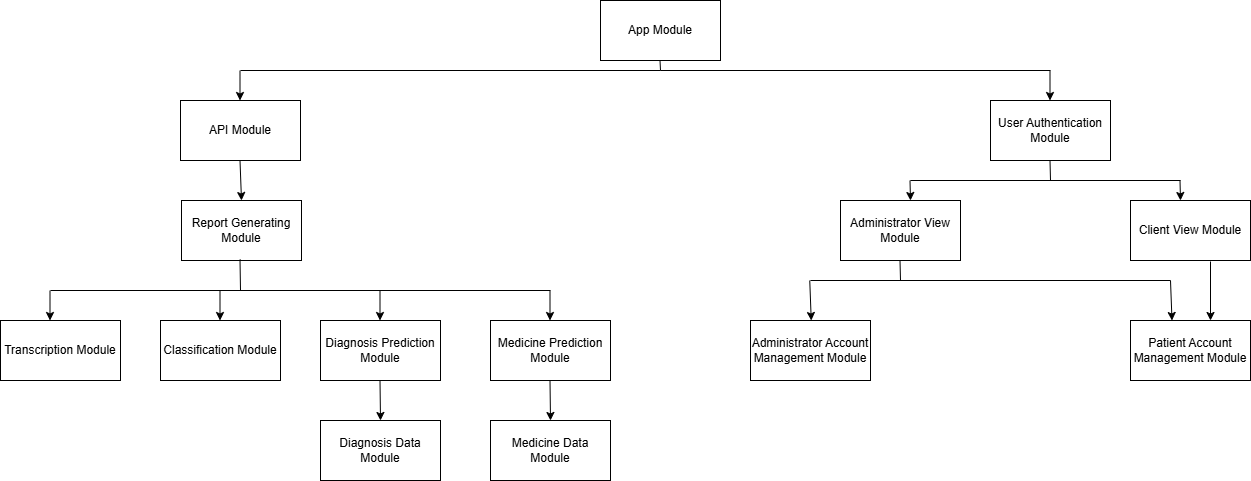

The diagram above was exported from draw.io. Its source (the exported page's mxGraphModel, read from the mxfile embedded in the PNG):
<mxGraphModel dx="2284" dy="772" grid="1" gridSize="10" guides="1" tooltips="1" connect="1" arrows="1" fold="1" page="1" pageScale="1" pageWidth="850" pageHeight="1100" math="0" shadow="0">
  <root>
    <mxCell id="0" />
    <mxCell id="1" parent="0" />
    <mxCell id="rYHNssfpx59K3aouIlMU-1" value="App Module" style="rounded=0;whiteSpace=wrap;html=1;" vertex="1" parent="1">
      <mxGeometry x="500" y="30" width="120" height="60" as="geometry" />
    </mxCell>
    <mxCell id="rYHNssfpx59K3aouIlMU-2" value="User Authentication Module" style="rounded=0;whiteSpace=wrap;html=1;" vertex="1" parent="1">
      <mxGeometry x="890" y="130" width="120" height="60" as="geometry" />
    </mxCell>
    <mxCell id="rYHNssfpx59K3aouIlMU-3" value="API Module" style="rounded=0;whiteSpace=wrap;html=1;" vertex="1" parent="1">
      <mxGeometry x="80" y="130" width="120" height="60" as="geometry" />
    </mxCell>
    <mxCell id="rYHNssfpx59K3aouIlMU-4" value="Report Generating Module" style="rounded=0;whiteSpace=wrap;html=1;" vertex="1" parent="1">
      <mxGeometry x="81" y="230" width="120" height="60" as="geometry" />
    </mxCell>
    <mxCell id="rYHNssfpx59K3aouIlMU-5" value="Administrator View Module" style="rounded=0;whiteSpace=wrap;html=1;" vertex="1" parent="1">
      <mxGeometry x="740" y="230" width="120" height="60" as="geometry" />
    </mxCell>
    <mxCell id="rYHNssfpx59K3aouIlMU-6" value="Client View Module" style="rounded=0;whiteSpace=wrap;html=1;" vertex="1" parent="1">
      <mxGeometry x="1030" y="230" width="120" height="60" as="geometry" />
    </mxCell>
    <mxCell id="rYHNssfpx59K3aouIlMU-7" value="" style="endArrow=none;html=1;rounded=0;" edge="1" parent="1">
      <mxGeometry width="50" height="50" relative="1" as="geometry">
        <mxPoint x="560" y="100" as="sourcePoint" />
        <mxPoint x="559.5" y="90" as="targetPoint" />
      </mxGeometry>
    </mxCell>
    <mxCell id="rYHNssfpx59K3aouIlMU-8" value="" style="endArrow=none;html=1;rounded=0;" edge="1" parent="1">
      <mxGeometry width="50" height="50" relative="1" as="geometry">
        <mxPoint x="140" y="100" as="sourcePoint" />
        <mxPoint x="560" y="100" as="targetPoint" />
      </mxGeometry>
    </mxCell>
    <mxCell id="rYHNssfpx59K3aouIlMU-9" value="" style="endArrow=none;html=1;rounded=0;" edge="1" parent="1">
      <mxGeometry width="50" height="50" relative="1" as="geometry">
        <mxPoint x="560" y="100" as="sourcePoint" />
        <mxPoint x="950" y="100" as="targetPoint" />
      </mxGeometry>
    </mxCell>
    <mxCell id="rYHNssfpx59K3aouIlMU-10" value="&lt;span style=&quot;color: rgba(0, 0, 0, 0); font-family: monospace; font-size: 0px; text-align: start; background-color: rgb(251, 251, 251);&quot;&gt;%3CmxGraphModel%3E%3Croot%3E%3CmxCell%20id%3D%220%22%2F%3E%3CmxCell%20id%3D%221%22%20parent%3D%220%22%2F%3E%3CmxCell%20id%3D%222%22%20value%3D%22%22%20style%3D%22endArrow%3Dclassic%3Bhtml%3D1%3Brounded%3D0%3B%22%20edge%3D%221%22%20parent%3D%221%22%3E%3CmxGeometry%20width%3D%2250%22%20height%3D%2250%22%20relative%3D%221%22%20as%3D%22geometry%22%3E%3CmxPoint%20x%3D%22139.5%22%20y%3D%22100%22%20as%3D%22sourcePoint%22%2F%3E%3CmxPoint%20x%3D%22139.5%22%20y%3D%22130%22%20as%3D%22targetPoint%22%2F%3E%3C%2FmxGeometry%3E%3C%2FmxCell%3E%3C%2Froot%3E%3C%2FmxGraphModel%3E&lt;/span&gt;&lt;span style=&quot;color: rgba(0, 0, 0, 0); font-family: monospace; font-size: 0px; text-align: start; background-color: rgb(251, 251, 251);&quot;&gt;%3CmxGraphModel%3E%3Croot%3E%3CmxCell%20id%3D%220%22%2F%3E%3CmxCell%20id%3D%221%22%20parent%3D%220%22%2F%3E%3CmxCell%20id%3D%222%22%20value%3D%22%22%20style%3D%22endArrow%3Dclassic%3Bhtml%3D1%3Brounded%3D0%3B%22%20edge%3D%221%22%20parent%3D%221%22%3E%3CmxGeometry%20width%3D%2250%22%20height%3D%2250%22%20relative%3D%221%22%20as%3D%22geometry%22%3E%3CmxPoint%20x%3D%22139.5%22%20y%3D%22100%22%20as%3D%22sourcePoint%22%2F%3E%3CmxPoint%20x%3D%22139.5%22%20y%3D%22130%22%20as%3D%22targetPoint%22%2F%3E%3C%2FmxGeometry%3E%3C%2FmxCell%3E%3C%2Froot%3E%3C%2FmxGraphModel%3E&lt;/span&gt;" style="endArrow=classic;html=1;rounded=0;" edge="1" parent="1">
      <mxGeometry width="50" height="50" relative="1" as="geometry">
        <mxPoint x="139.5" y="100" as="sourcePoint" />
        <mxPoint x="139.5" y="130" as="targetPoint" />
      </mxGeometry>
    </mxCell>
    <mxCell id="rYHNssfpx59K3aouIlMU-11" value="" style="endArrow=classic;html=1;rounded=0;" edge="1" parent="1">
      <mxGeometry width="50" height="50" relative="1" as="geometry">
        <mxPoint x="949.5" y="100" as="sourcePoint" />
        <mxPoint x="949.5" y="130" as="targetPoint" />
      </mxGeometry>
    </mxCell>
    <mxCell id="rYHNssfpx59K3aouIlMU-12" value="" style="endArrow=none;html=1;rounded=0;" edge="1" parent="1">
      <mxGeometry width="50" height="50" relative="1" as="geometry">
        <mxPoint x="950" y="210" as="sourcePoint" />
        <mxPoint x="949.5" y="190" as="targetPoint" />
      </mxGeometry>
    </mxCell>
    <mxCell id="rYHNssfpx59K3aouIlMU-13" value="" style="endArrow=none;html=1;rounded=0;" edge="1" parent="1">
      <mxGeometry width="50" height="50" relative="1" as="geometry">
        <mxPoint x="810" y="210" as="sourcePoint" />
        <mxPoint x="1080" y="210" as="targetPoint" />
      </mxGeometry>
    </mxCell>
    <mxCell id="rYHNssfpx59K3aouIlMU-14" value="" style="endArrow=classic;html=1;rounded=0;" edge="1" parent="1">
      <mxGeometry width="50" height="50" relative="1" as="geometry">
        <mxPoint x="809.5" y="210" as="sourcePoint" />
        <mxPoint x="810" y="230" as="targetPoint" />
      </mxGeometry>
    </mxCell>
    <mxCell id="rYHNssfpx59K3aouIlMU-15" value="" style="endArrow=classic;html=1;rounded=0;" edge="1" parent="1">
      <mxGeometry width="50" height="50" relative="1" as="geometry">
        <mxPoint x="1079.5" y="210" as="sourcePoint" />
        <mxPoint x="1080" y="230" as="targetPoint" />
      </mxGeometry>
    </mxCell>
    <mxCell id="rYHNssfpx59K3aouIlMU-16" value="" style="endArrow=classic;html=1;rounded=0;" edge="1" parent="1">
      <mxGeometry width="50" height="50" relative="1" as="geometry">
        <mxPoint x="139.5" y="190" as="sourcePoint" />
        <mxPoint x="141" y="230" as="targetPoint" />
      </mxGeometry>
    </mxCell>
    <mxCell id="rYHNssfpx59K3aouIlMU-17" value="Transcription Module" style="rounded=0;whiteSpace=wrap;html=1;" vertex="1" parent="1">
      <mxGeometry x="-100" y="350" width="120" height="60" as="geometry" />
    </mxCell>
    <mxCell id="rYHNssfpx59K3aouIlMU-18" value="Classification Module" style="rounded=0;whiteSpace=wrap;html=1;" vertex="1" parent="1">
      <mxGeometry x="60" y="350" width="120" height="60" as="geometry" />
    </mxCell>
    <mxCell id="rYHNssfpx59K3aouIlMU-19" value="Diagnosis Prediction Module" style="rounded=0;whiteSpace=wrap;html=1;" vertex="1" parent="1">
      <mxGeometry x="220" y="350" width="120" height="60" as="geometry" />
    </mxCell>
    <mxCell id="rYHNssfpx59K3aouIlMU-20" value="Medicine Prediction Module" style="rounded=0;whiteSpace=wrap;html=1;" vertex="1" parent="1">
      <mxGeometry x="390" y="350" width="120" height="60" as="geometry" />
    </mxCell>
    <mxCell id="rYHNssfpx59K3aouIlMU-21" value="" style="endArrow=none;html=1;rounded=0;" edge="1" parent="1">
      <mxGeometry width="50" height="50" relative="1" as="geometry">
        <mxPoint x="140" y="320" as="sourcePoint" />
        <mxPoint x="139.5" y="289" as="targetPoint" />
      </mxGeometry>
    </mxCell>
    <mxCell id="rYHNssfpx59K3aouIlMU-22" value="" style="endArrow=none;html=1;rounded=0;" edge="1" parent="1">
      <mxGeometry width="50" height="50" relative="1" as="geometry">
        <mxPoint x="-50" y="320" as="sourcePoint" />
        <mxPoint x="450" y="320" as="targetPoint" />
      </mxGeometry>
    </mxCell>
    <mxCell id="rYHNssfpx59K3aouIlMU-23" value="&lt;span style=&quot;color: rgba(0, 0, 0, 0); font-family: monospace; font-size: 0px; text-align: start; background-color: rgb(251, 251, 251);&quot;&gt;%3CmxGraphModel%3E%3Croot%3E%3CmxCell%20id%3D%220%22%2F%3E%3CmxCell%20id%3D%221%22%20parent%3D%220%22%2F%3E%3CmxCell%20id%3D%222%22%20value%3D%22%22%20style%3D%22endArrow%3Dclassic%3Bhtml%3D1%3Brounded%3D0%3B%22%20edge%3D%221%22%20parent%3D%221%22%3E%3CmxGeometry%20width%3D%2250%22%20height%3D%2250%22%20relative%3D%221%22%20as%3D%22geometry%22%3E%3CmxPoint%20x%3D%22139.5%22%20y%3D%22100%22%20as%3D%22sourcePoint%22%2F%3E%3CmxPoint%20x%3D%22139.5%22%20y%3D%22130%22%20as%3D%22targetPoint%22%2F%3E%3C%2FmxGeometry%3E%3C%2FmxCell%3E%3C%2Froot%3E%3C%2FmxGraphModel%3E&lt;/span&gt;&lt;span style=&quot;color: rgba(0, 0, 0, 0); font-family: monospace; font-size: 0px; text-align: start; background-color: rgb(251, 251, 251);&quot;&gt;%3CmxGraphModel%3E%3Croot%3E%3CmxCell%20id%3D%220%22%2F%3E%3CmxCell%20id%3D%221%22%20parent%3D%220%22%2F%3E%3CmxCell%20id%3D%222%22%20value%3D%22%22%20style%3D%22endArrow%3Dclassic%3Bhtml%3D1%3Brounded%3D0%3B%22%20edge%3D%221%22%20parent%3D%221%22%3E%3CmxGeometry%20width%3D%2250%22%20height%3D%2250%22%20relative%3D%221%22%20as%3D%22geometry%22%3E%3CmxPoint%20x%3D%22139.5%22%20y%3D%22100%22%20as%3D%22sourcePoint%22%2F%3E%3CmxPoint%20x%3D%22139.5%22%20y%3D%22130%22%20as%3D%22targetPoint%22%2F%3E%3C%2FmxGeometry%3E%3C%2FmxCell%3E%3C%2Froot%3E%3C%2FmxGraphModel%3E&lt;/span&gt;" style="endArrow=classic;html=1;rounded=0;" edge="1" parent="1">
      <mxGeometry width="50" height="50" relative="1" as="geometry">
        <mxPoint x="-50.5" y="320" as="sourcePoint" />
        <mxPoint x="-50.5" y="350" as="targetPoint" />
      </mxGeometry>
    </mxCell>
    <mxCell id="rYHNssfpx59K3aouIlMU-24" value="&lt;span style=&quot;color: rgba(0, 0, 0, 0); font-family: monospace; font-size: 0px; text-align: start; background-color: rgb(251, 251, 251);&quot;&gt;%3CmxGraphModel%3E%3Croot%3E%3CmxCell%20id%3D%220%22%2F%3E%3CmxCell%20id%3D%221%22%20parent%3D%220%22%2F%3E%3CmxCell%20id%3D%222%22%20value%3D%22%22%20style%3D%22endArrow%3Dclassic%3Bhtml%3D1%3Brounded%3D0%3B%22%20edge%3D%221%22%20parent%3D%221%22%3E%3CmxGeometry%20width%3D%2250%22%20height%3D%2250%22%20relative%3D%221%22%20as%3D%22geometry%22%3E%3CmxPoint%20x%3D%22139.5%22%20y%3D%22100%22%20as%3D%22sourcePoint%22%2F%3E%3CmxPoint%20x%3D%22139.5%22%20y%3D%22130%22%20as%3D%22targetPoint%22%2F%3E%3C%2FmxGeometry%3E%3C%2FmxCell%3E%3C%2Froot%3E%3C%2FmxGraphModel%3E&lt;/span&gt;&lt;span style=&quot;color: rgba(0, 0, 0, 0); font-family: monospace; font-size: 0px; text-align: start; background-color: rgb(251, 251, 251);&quot;&gt;%3CmxGraphModel%3E%3Croot%3E%3CmxCell%20id%3D%220%22%2F%3E%3CmxCell%20id%3D%221%22%20parent%3D%220%22%2F%3E%3CmxCell%20id%3D%222%22%20value%3D%22%22%20style%3D%22endArrow%3Dclassic%3Bhtml%3D1%3Brounded%3D0%3B%22%20edge%3D%221%22%20parent%3D%221%22%3E%3CmxGeometry%20width%3D%2250%22%20height%3D%2250%22%20relative%3D%221%22%20as%3D%22geometry%22%3E%3CmxPoint%20x%3D%22139.5%22%20y%3D%22100%22%20as%3D%22sourcePoint%22%2F%3E%3CmxPoint%20x%3D%22139.5%22%20y%3D%22130%22%20as%3D%22targetPoint%22%2F%3E%3C%2FmxGeometry%3E%3C%2FmxCell%3E%3C%2Froot%3E%3C%2FmxGraphModel%3E&lt;/span&gt;" style="endArrow=classic;html=1;rounded=0;" edge="1" parent="1">
      <mxGeometry width="50" height="50" relative="1" as="geometry">
        <mxPoint x="119.5" y="320" as="sourcePoint" />
        <mxPoint x="119.5" y="350" as="targetPoint" />
      </mxGeometry>
    </mxCell>
    <mxCell id="rYHNssfpx59K3aouIlMU-25" value="&lt;span style=&quot;color: rgba(0, 0, 0, 0); font-family: monospace; font-size: 0px; text-align: start; background-color: rgb(251, 251, 251);&quot;&gt;%3CmxGraphModel%3E%3Croot%3E%3CmxCell%20id%3D%220%22%2F%3E%3CmxCell%20id%3D%221%22%20parent%3D%220%22%2F%3E%3CmxCell%20id%3D%222%22%20value%3D%22%22%20style%3D%22endArrow%3Dclassic%3Bhtml%3D1%3Brounded%3D0%3B%22%20edge%3D%221%22%20parent%3D%221%22%3E%3CmxGeometry%20width%3D%2250%22%20height%3D%2250%22%20relative%3D%221%22%20as%3D%22geometry%22%3E%3CmxPoint%20x%3D%22139.5%22%20y%3D%22100%22%20as%3D%22sourcePoint%22%2F%3E%3CmxPoint%20x%3D%22139.5%22%20y%3D%22130%22%20as%3D%22targetPoint%22%2F%3E%3C%2FmxGeometry%3E%3C%2FmxCell%3E%3C%2Froot%3E%3C%2FmxGraphModel%3E&lt;/span&gt;&lt;span style=&quot;color: rgba(0, 0, 0, 0); font-family: monospace; font-size: 0px; text-align: start; background-color: rgb(251, 251, 251);&quot;&gt;%3CmxGraphModel%3E%3Croot%3E%3CmxCell%20id%3D%220%22%2F%3E%3CmxCell%20id%3D%221%22%20parent%3D%220%22%2F%3E%3CmxCell%20id%3D%222%22%20value%3D%22%22%20style%3D%22endArrow%3Dclassic%3Bhtml%3D1%3Brounded%3D0%3B%22%20edge%3D%221%22%20parent%3D%221%22%3E%3CmxGeometry%20width%3D%2250%22%20height%3D%2250%22%20relative%3D%221%22%20as%3D%22geometry%22%3E%3CmxPoint%20x%3D%22139.5%22%20y%3D%22100%22%20as%3D%22sourcePoint%22%2F%3E%3CmxPoint%20x%3D%22139.5%22%20y%3D%22130%22%20as%3D%22targetPoint%22%2F%3E%3C%2FmxGeometry%3E%3C%2FmxCell%3E%3C%2Froot%3E%3C%2FmxGraphModel%3E&lt;/span&gt;" style="endArrow=classic;html=1;rounded=0;" edge="1" parent="1">
      <mxGeometry width="50" height="50" relative="1" as="geometry">
        <mxPoint x="279.5" y="320" as="sourcePoint" />
        <mxPoint x="279.5" y="350" as="targetPoint" />
      </mxGeometry>
    </mxCell>
    <mxCell id="rYHNssfpx59K3aouIlMU-26" value="&lt;span style=&quot;color: rgba(0, 0, 0, 0); font-family: monospace; font-size: 0px; text-align: start; background-color: rgb(251, 251, 251);&quot;&gt;%3CmxGraphModel%3E%3Croot%3E%3CmxCell%20id%3D%220%22%2F%3E%3CmxCell%20id%3D%221%22%20parent%3D%220%22%2F%3E%3CmxCell%20id%3D%222%22%20value%3D%22%22%20style%3D%22endArrow%3Dclassic%3Bhtml%3D1%3Brounded%3D0%3B%22%20edge%3D%221%22%20parent%3D%221%22%3E%3CmxGeometry%20width%3D%2250%22%20height%3D%2250%22%20relative%3D%221%22%20as%3D%22geometry%22%3E%3CmxPoint%20x%3D%22139.5%22%20y%3D%22100%22%20as%3D%22sourcePoint%22%2F%3E%3CmxPoint%20x%3D%22139.5%22%20y%3D%22130%22%20as%3D%22targetPoint%22%2F%3E%3C%2FmxGeometry%3E%3C%2FmxCell%3E%3C%2Froot%3E%3C%2FmxGraphModel%3E&lt;/span&gt;&lt;span style=&quot;color: rgba(0, 0, 0, 0); font-family: monospace; font-size: 0px; text-align: start; background-color: rgb(251, 251, 251);&quot;&gt;%3CmxGraphModel%3E%3Croot%3E%3CmxCell%20id%3D%220%22%2F%3E%3CmxCell%20id%3D%221%22%20parent%3D%220%22%2F%3E%3CmxCell%20id%3D%222%22%20value%3D%22%22%20style%3D%22endArrow%3Dclassic%3Bhtml%3D1%3Brounded%3D0%3B%22%20edge%3D%221%22%20parent%3D%221%22%3E%3CmxGeometry%20width%3D%2250%22%20height%3D%2250%22%20relative%3D%221%22%20as%3D%22geometry%22%3E%3CmxPoint%20x%3D%22139.5%22%20y%3D%22100%22%20as%3D%22sourcePoint%22%2F%3E%3CmxPoint%20x%3D%22139.5%22%20y%3D%22130%22%20as%3D%22targetPoint%22%2F%3E%3C%2FmxGeometry%3E%3C%2FmxCell%3E%3C%2Froot%3E%3C%2FmxGraphModel%3E&lt;/span&gt;" style="endArrow=classic;html=1;rounded=0;" edge="1" parent="1">
      <mxGeometry width="50" height="50" relative="1" as="geometry">
        <mxPoint x="449.5" y="320" as="sourcePoint" />
        <mxPoint x="449.5" y="350" as="targetPoint" />
      </mxGeometry>
    </mxCell>
    <mxCell id="rYHNssfpx59K3aouIlMU-27" value="Administrator Account Management Module" style="rounded=0;whiteSpace=wrap;html=1;" vertex="1" parent="1">
      <mxGeometry x="650" y="350" width="120" height="60" as="geometry" />
    </mxCell>
    <mxCell id="rYHNssfpx59K3aouIlMU-28" value="Patient Account Management Module" style="rounded=0;whiteSpace=wrap;html=1;" vertex="1" parent="1">
      <mxGeometry x="1030" y="350" width="120" height="60" as="geometry" />
    </mxCell>
    <mxCell id="rYHNssfpx59K3aouIlMU-29" value="" style="endArrow=none;html=1;rounded=0;" edge="1" parent="1">
      <mxGeometry width="50" height="50" relative="1" as="geometry">
        <mxPoint x="799.5" y="290" as="sourcePoint" />
        <mxPoint x="800" y="310" as="targetPoint" />
      </mxGeometry>
    </mxCell>
    <mxCell id="rYHNssfpx59K3aouIlMU-30" value="" style="endArrow=none;html=1;rounded=0;" edge="1" parent="1">
      <mxGeometry width="50" height="50" relative="1" as="geometry">
        <mxPoint x="710" y="310" as="sourcePoint" />
        <mxPoint x="1070" y="310" as="targetPoint" />
      </mxGeometry>
    </mxCell>
    <mxCell id="rYHNssfpx59K3aouIlMU-31" value="" style="endArrow=classic;html=1;rounded=0;" edge="1" parent="1">
      <mxGeometry width="50" height="50" relative="1" as="geometry">
        <mxPoint x="1070" y="310" as="sourcePoint" />
        <mxPoint x="1071.5" y="350" as="targetPoint" />
      </mxGeometry>
    </mxCell>
    <mxCell id="rYHNssfpx59K3aouIlMU-32" value="" style="endArrow=classic;html=1;rounded=0;" edge="1" parent="1">
      <mxGeometry width="50" height="50" relative="1" as="geometry">
        <mxPoint x="709.25" y="310" as="sourcePoint" />
        <mxPoint x="710.75" y="350" as="targetPoint" />
      </mxGeometry>
    </mxCell>
    <mxCell id="rYHNssfpx59K3aouIlMU-33" value="" style="endArrow=classic;html=1;rounded=0;entryX=0.5;entryY=0;entryDx=0;entryDy=0;" edge="1" parent="1">
      <mxGeometry width="50" height="50" relative="1" as="geometry">
        <mxPoint x="1110" y="291" as="sourcePoint" />
        <mxPoint x="1110" y="350" as="targetPoint" />
      </mxGeometry>
    </mxCell>
    <mxCell id="rYHNssfpx59K3aouIlMU-34" value="" style="endArrow=classic;html=1;rounded=0;" edge="1" parent="1">
      <mxGeometry width="50" height="50" relative="1" as="geometry">
        <mxPoint x="279.5" y="410" as="sourcePoint" />
        <mxPoint x="280" y="450" as="targetPoint" />
      </mxGeometry>
    </mxCell>
    <mxCell id="rYHNssfpx59K3aouIlMU-35" value="Diagnosis Data Module" style="rounded=0;whiteSpace=wrap;html=1;" vertex="1" parent="1">
      <mxGeometry x="220" y="450" width="120" height="60" as="geometry" />
    </mxCell>
    <mxCell id="rYHNssfpx59K3aouIlMU-36" value="Medicine Data Module" style="rounded=0;whiteSpace=wrap;html=1;" vertex="1" parent="1">
      <mxGeometry x="390" y="450" width="120" height="60" as="geometry" />
    </mxCell>
    <mxCell id="rYHNssfpx59K3aouIlMU-37" value="" style="endArrow=classic;html=1;rounded=0;" edge="1" parent="1">
      <mxGeometry width="50" height="50" relative="1" as="geometry">
        <mxPoint x="449.5" y="410" as="sourcePoint" />
        <mxPoint x="450" y="450" as="targetPoint" />
      </mxGeometry>
    </mxCell>
  </root>
</mxGraphModel>